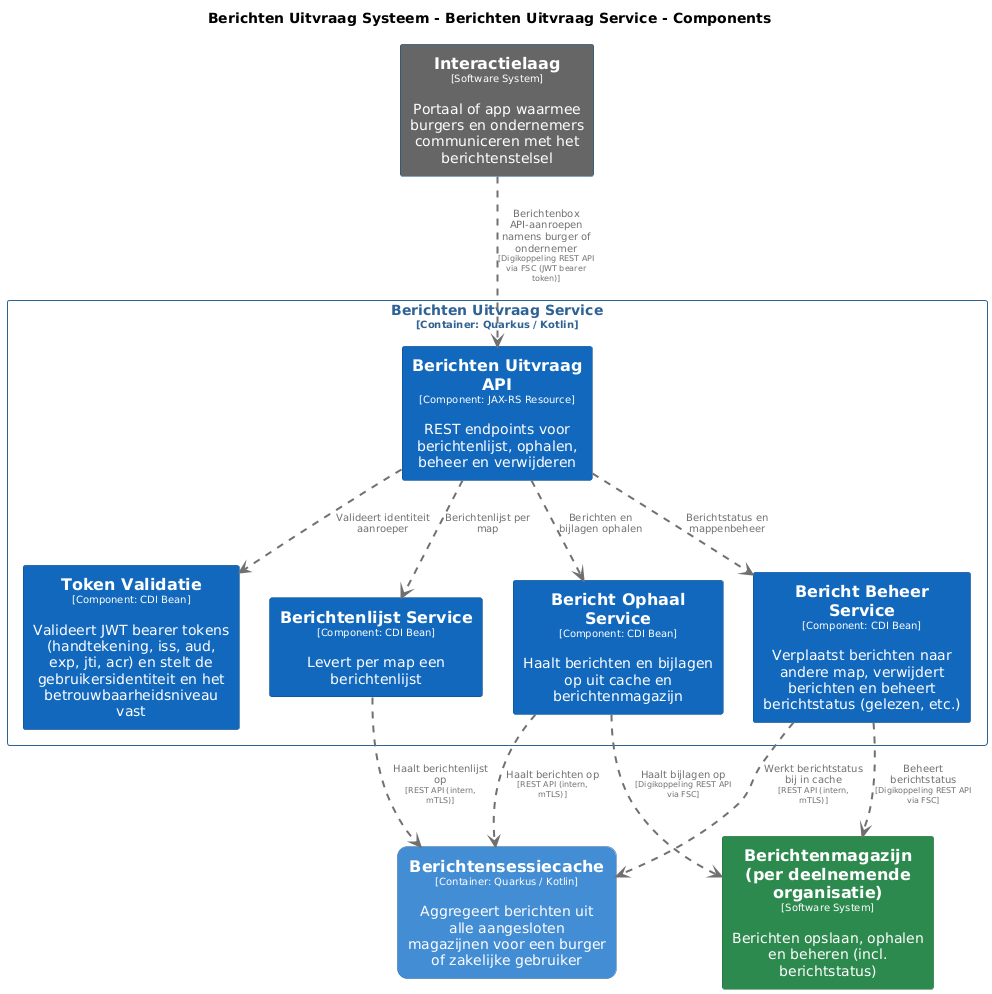

The diagram above was rendered by PlantUML. Its source (embedded in the PNG):
@startuml
set separator none
title Berichten Uitvraag Systeem - Berichten Uitvraag Service - Components

top to bottom direction
skinparam ranksep 60
skinparam nodesep 30

skinparam {
  arrowFontSize 10
  defaultTextAlignment center
  wrapWidth 200
  maxMessageSize 100
}

hide stereotype

skinparam rectangle<<BerichtenUitvraagSysteem.BerichtenUitvraagService.BerichtBeheerService>> {
  BackgroundColor #1168bd
  FontColor #ffffff
  BorderColor #0b4884
  shadowing false
}
skinparam rectangle<<BerichtenUitvraagSysteem.BerichtenUitvraagService.BerichtOphaalService>> {
  BackgroundColor #1168bd
  FontColor #ffffff
  BorderColor #0b4884
  shadowing false
}
skinparam rectangle<<BerichtenUitvraagSysteem.BerichtenUitvraagService.BerichtenUitvraagAPI>> {
  BackgroundColor #1168bd
  FontColor #ffffff
  BorderColor #0b4884
  shadowing false
}
skinparam rectangle<<BerichtenUitvraagSysteem.BerichtenUitvraagService.BerichtenlijstService>> {
  BackgroundColor #1168bd
  FontColor #ffffff
  BorderColor #0b4884
  shadowing false
}
skinparam rectangle<<Berichtenmagazijnperdeelnemendeorganisatie>> {
  BackgroundColor #2d8a4e
  FontColor #ffffff
  BorderColor #1e6b38
  shadowing false
}
skinparam rectangle<<BerichtenUitvraagSysteem.Berichtensessiecache>> {
  BackgroundColor #438dd5
  FontColor #ffffff
  BorderColor #2e6295
  roundCorner 20
  shadowing false
}
skinparam rectangle<<Interactielaag>> {
  BackgroundColor #666666
  FontColor #ffffff
  BorderColor #0b4884
  shadowing false
}
skinparam rectangle<<BerichtenUitvraagSysteem.BerichtenUitvraagService.TokenValidatie>> {
  BackgroundColor #1168bd
  FontColor #ffffff
  BorderColor #0b4884
  shadowing false
}
skinparam rectangle<<BerichtenUitvraagSysteem.BerichtenUitvraagService>> {
  BorderColor #2e6295
  FontColor #2e6295
  shadowing false
}

rectangle "==Interactielaag\n<size:10>[Software System]</size>\n\nPortaal of app waarmee burgers en ondernemers communiceren met het berichtenstelsel" <<Interactielaag>> as Interactielaag
rectangle "==Berichtenmagazijn (per deelnemende organisatie)\n<size:10>[Software System]</size>\n\nBerichten opslaan, ophalen en beheren (incl. berichtstatus)" <<Berichtenmagazijnperdeelnemendeorganisatie>> as Berichtenmagazijnperdeelnemendeorganisatie
rectangle "==Berichtensessiecache\n<size:10>[Container: Quarkus / Kotlin]</size>\n\nAggregeert berichten uit alle aangesloten magazijnen voor een burger of zakelijke gebruiker" <<BerichtenUitvraagSysteem.Berichtensessiecache>> as BerichtenUitvraagSysteem.Berichtensessiecache

rectangle "Berichten Uitvraag Service\n<size:10>[Container: Quarkus / Kotlin]</size>" <<BerichtenUitvraagSysteem.BerichtenUitvraagService>> {
  rectangle "==Berichten Uitvraag API\n<size:10>[Component: JAX-RS Resource]</size>\n\nREST endpoints voor berichtenlijst, ophalen, beheer en verwijderen" <<BerichtenUitvraagSysteem.BerichtenUitvraagService.BerichtenUitvraagAPI>> as BerichtenUitvraagSysteem.BerichtenUitvraagService.BerichtenUitvraagAPI
  rectangle "==Token Validatie\n<size:10>[Component: CDI Bean]</size>\n\nValideert JWT bearer tokens (handtekening, iss, aud, exp, jti, acr) en stelt de gebruikersidentiteit en het betrouwbaarheidsniveau vast" <<BerichtenUitvraagSysteem.BerichtenUitvraagService.TokenValidatie>> as BerichtenUitvraagSysteem.BerichtenUitvraagService.TokenValidatie
  rectangle "==Berichtenlijst Service\n<size:10>[Component: CDI Bean]</size>\n\nLevert per map een berichtenlijst" <<BerichtenUitvraagSysteem.BerichtenUitvraagService.BerichtenlijstService>> as BerichtenUitvraagSysteem.BerichtenUitvraagService.BerichtenlijstService
  rectangle "==Bericht Ophaal Service\n<size:10>[Component: CDI Bean]</size>\n\nHaalt berichten en bijlagen op uit cache en berichtenmagazijn" <<BerichtenUitvraagSysteem.BerichtenUitvraagService.BerichtOphaalService>> as BerichtenUitvraagSysteem.BerichtenUitvraagService.BerichtOphaalService
  rectangle "==Bericht Beheer Service\n<size:10>[Component: CDI Bean]</size>\n\nVerplaatst berichten naar andere map, verwijdert berichten en beheert berichtstatus (gelezen, etc.)" <<BerichtenUitvraagSysteem.BerichtenUitvraagService.BerichtBeheerService>> as BerichtenUitvraagSysteem.BerichtenUitvraagService.BerichtBeheerService
}

BerichtenUitvraagSysteem.BerichtenUitvraagService.BerichtenUitvraagAPI .[#707070,thickness=2].> BerichtenUitvraagSysteem.BerichtenUitvraagService.TokenValidatie : "<color:#707070>Valideert identiteit aanroeper"
BerichtenUitvraagSysteem.BerichtenUitvraagService.BerichtenUitvraagAPI .[#707070,thickness=2].> BerichtenUitvraagSysteem.BerichtenUitvraagService.BerichtenlijstService : "<color:#707070>Berichtenlijst per map"
BerichtenUitvraagSysteem.BerichtenUitvraagService.BerichtenUitvraagAPI .[#707070,thickness=2].> BerichtenUitvraagSysteem.BerichtenUitvraagService.BerichtOphaalService : "<color:#707070>Berichten en bijlagen ophalen"
BerichtenUitvraagSysteem.BerichtenUitvraagService.BerichtenUitvraagAPI .[#707070,thickness=2].> BerichtenUitvraagSysteem.BerichtenUitvraagService.BerichtBeheerService : "<color:#707070>Berichtstatus en mappenbeheer"
BerichtenUitvraagSysteem.BerichtenUitvraagService.BerichtOphaalService .[#707070,thickness=2].> BerichtenUitvraagSysteem.Berichtensessiecache : "<color:#707070>Haalt berichten op\n<color:#707070><size:8>[REST API (intern, mTLS)]</size>"
BerichtenUitvraagSysteem.BerichtenUitvraagService.BerichtenlijstService .[#707070,thickness=2].> BerichtenUitvraagSysteem.Berichtensessiecache : "<color:#707070>Haalt berichtenlijst op\n<color:#707070><size:8>[REST API (intern, mTLS)]</size>"
BerichtenUitvraagSysteem.BerichtenUitvraagService.BerichtBeheerService .[#707070,thickness=2].> BerichtenUitvraagSysteem.Berichtensessiecache : "<color:#707070>Werkt berichtstatus bij in cache\n<color:#707070><size:8>[REST API (intern, mTLS)]</size>"
Interactielaag .[#707070,thickness=2].> BerichtenUitvraagSysteem.BerichtenUitvraagService.BerichtenUitvraagAPI : "<color:#707070>Berichtenbox API-aanroepen namens burger of ondernemer\n<color:#707070><size:8>[Digikoppeling REST API via FSC (JWT bearer token)]</size>"
BerichtenUitvraagSysteem.BerichtenUitvraagService.BerichtOphaalService .[#707070,thickness=2].> Berichtenmagazijnperdeelnemendeorganisatie : "<color:#707070>Haalt bijlagen op\n<color:#707070><size:8>[Digikoppeling REST API via FSC]</size>"
BerichtenUitvraagSysteem.BerichtenUitvraagService.BerichtBeheerService .[#707070,thickness=2].> Berichtenmagazijnperdeelnemendeorganisatie : "<color:#707070>Beheert berichtstatus\n<color:#707070><size:8>[Digikoppeling REST API via FSC]</size>"
@enduml